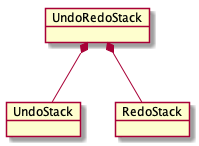

The diagram above was rendered by PlantUML. Its source (embedded in the PNG):
@startuml
object UndoRedoStack {
}

object UndoStack {

}

object RedoStack {

}


UndoRedoStack *-- UndoStack
UndoRedoStack *-- RedoStack
@enduml